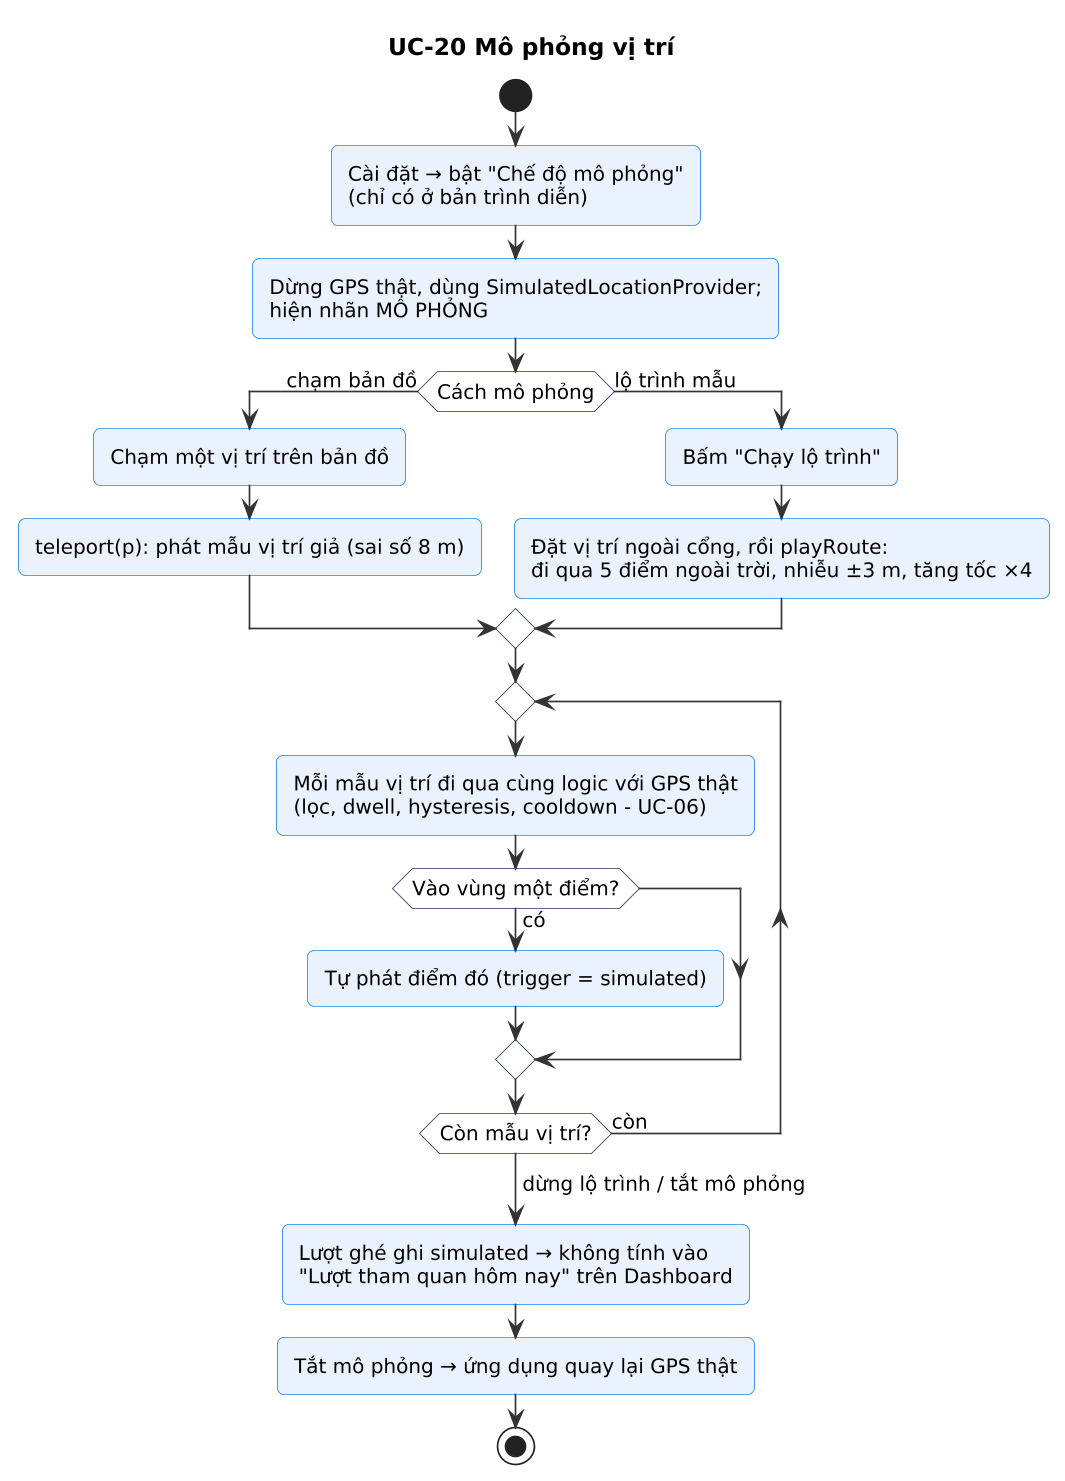

The diagram above was rendered by PlantUML. Its source (embedded in the PNG):
@startuml
!include skin.iuml
title UC-20 Mô phỏng vị trí
start
:Cài đặt → bật "Chế độ mô phỏng"\n(chỉ có ở bản trình diễn);
:Dừng GPS thật, dùng SimulatedLocationProvider;\nhiện nhãn MÔ PHỎNG;
if (Cách mô phỏng) then (chạm bản đồ)
  :Chạm một vị trí trên bản đồ;
  :teleport(p): phát mẫu vị trí giả (sai số 8 m);
else (lộ trình mẫu)
  :Bấm "Chạy lộ trình";
  :Đặt vị trí ngoài cổng, rồi playRoute:\nđi qua 5 điểm ngoài trời, nhiễu ±3 m, tăng tốc ×4;
endif
repeat
  :Mỗi mẫu vị trí đi qua cùng logic với GPS thật\n(lọc, dwell, hysteresis, cooldown - UC-06);
  if (Vào vùng một điểm?) then (có)
    :Tự phát điểm đó (trigger = simulated);
  endif
repeat while (Còn mẫu vị trí?) is (còn)
->dừng lộ trình / tắt mô phỏng;
:Lượt ghé ghi simulated → không tính vào\n"Lượt tham quan hôm nay" trên Dashboard;
:Tắt mô phỏng → ứng dụng quay lại GPS thật;
stop
@enduml